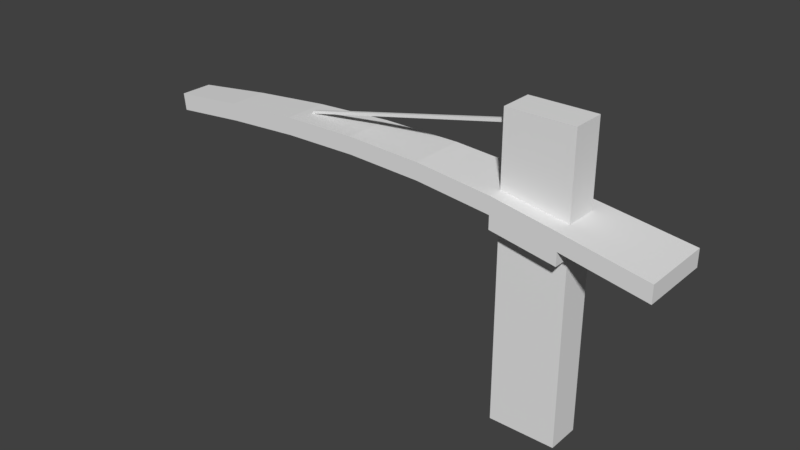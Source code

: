 # Source: entradaOrla.blend  (saved by Blender 2.79.0; exported with 4.5.12 LTS)
import bpy
from mathutils import Matrix  # noqa: F401  (used for matrix-valued properties, if any)

bpy.ops.wm.read_factory_settings(use_empty=True)
scene = bpy.context.scene
scene.name = 'Scene'

# ---- collections
col_collection_1 = bpy.data.collections.new('Collection 1'); scene.collection.children.link(col_collection_1)

# ---- world
world_world = bpy.data.worlds.new('World'); scene.world = world_world
world_world.color = (0.05088, 0.05088, 0.05088)
world_world.use_sun_shadow = False
world_world.sun_shadow_jitter_overblur = 0.0
world_world.cycles.sampling_method = 'MANUAL'

# ---- meshes
me_cube_001 = bpy.data.meshes.new('Cube.001')
me_cube_001.from_pydata([(-0.006119, -0.1401, 2.384e-07), (-0.006119, -0.1401, 4.504), (0.9978, -0.1401, 2.384e-07), (0.9978, -0.1401, 4.504), (-0.006119, -0.6398, 2.384e-07), (-0.006119, -0.6398, 4.504), (0.9978, -0.6398, 2.384e-07), (0.9978, -0.6398, 4.504), (-0.006119, -0.1401, 3.158), (-0.006119, -0.1401, 3.417), (0.9978, -0.1401, 3.27), (0.9978, -0.1401, 3.012), (0.9978, -0.6398, 3.27), (0.9978, -0.6398, 3.012), (-0.006119, -0.6398, 3.417), (-0.006119, -0.6398, 3.158), (2.277, -0.2401, 3.071), (2.277, -0.2401, 2.812), (2.277, -0.5398, 3.071), (2.277, -0.5398, 2.812), (-5.845, -0.2401, 3.008), (-5.875, -0.2401, 3.265), (-5.875, -0.5398, 3.265), (-5.845, -0.5398, 3.008), (2.277, -0.9398, 3.071), (2.277, -0.9398, 2.812), (-5.875, -0.6398, 3.265), (-5.845, -0.6398, 3.008), (2.277, 0.1599, 3.071), (2.277, 0.1599, 2.812), (-5.845, -0.1401, 3.008), (-5.875, -0.1401, 3.265), (-0.006119, -0.8556, 3.158), (-0.006119, -0.8556, 3.417), (0.9978, -0.8926, 3.27), (0.9978, -0.8926, 3.012), (0.9978, 0.1128, 3.27), (0.9978, 0.1128, 3.012), (-0.006119, 0.07577, 3.417), (-0.006119, 0.07577, 3.158), (0.9978, -0.1401, 2.812), (0.9978, -0.6398, 2.812), (-0.006119, -0.6398, 2.958), (-0.006119, -0.1401, 2.958), (-0.006119, -0.8556, 2.958), (0.9978, -0.8926, 2.812), (0.9978, 0.1128, 2.812), (-0.006119, 0.07577, 2.958), (-1.174, -0.5398, 3.257), (-2.342, -0.5398, 3.278), (-3.51, -0.5398, 3.235), (-4.677, -0.5398, 3.141), (-4.677, -0.2401, 3.141), (-3.51, -0.2401, 3.235), (-2.342, -0.2401, 3.278), (-1.174, -0.2401, 3.257), (-1.18, -0.2401, 3.515), (-2.354, -0.2401, 3.536), (-3.528, -0.2401, 3.493), (-4.701, -0.2401, 3.398), (-4.701, -0.5398, 3.398), (-3.528, -0.5398, 3.493), (-2.354, -0.5398, 3.536), (-1.18, -0.5398, 3.515), (-1.18, -0.8124, 3.515), (-2.354, -0.7692, 3.536), (-3.528, -0.7261, 3.493), (-4.701, -0.6829, 3.398), (-1.174, -0.8124, 3.257), (-2.342, -0.7692, 3.278), (-3.51, -0.7261, 3.235), (-4.677, -0.6829, 3.141), (-1.18, 0.03261, 3.515), (-2.354, -0.01056, 3.536), (-3.528, -0.05372, 3.493), (-4.701, -0.09689, 3.398), (-1.174, 0.03261, 3.257), (-2.342, -0.01056, 3.278), (-3.51, -0.05372, 3.235), (-4.677, -0.09689, 3.141), (-0.006119, -0.1401, 4.203), (0.9978, -0.1401, 4.163), (0.9978, -0.6398, 4.163), (-0.006119, -0.6398, 4.203), (-0.006119, -0.3649, 4.277), (-0.006119, -0.4149, 4.277), (-0.006119, -0.3649, 4.227), (-0.006119, -0.4149, 4.227), (-3.331, -0.3649, 3.5), (-3.381, -0.3649, 3.498), (-3.381, -0.4149, 3.498), (-3.331, -0.4149, 3.5), (-3.312, -0.4149, 3.511), (-3.349, -0.4149, 3.544), (-3.312, -0.3649, 3.511), (-3.349, -0.3649, 3.544)], [], [(80, 1, 3, 81), (81, 3, 7, 82), (82, 7, 5, 83), (1, 80, 86, 84), (2, 6, 4, 0), (7, 3, 1, 5), (42, 15, 8, 43), (52, 51, 23, 20), (41, 13, 35, 45), (40, 11, 13, 41), (10, 12, 18, 16), (46, 37, 11, 40), (75, 79, 30, 31), (17, 16, 18, 19), (36, 37, 39, 38), (35, 34, 33, 32), (13, 11, 17, 19), (23, 22, 21, 20), (60, 59, 21, 22), (71, 67, 26, 27), (23, 27, 26, 22), (18, 24, 25, 19), (25, 24, 34, 35), (21, 31, 30, 20), (17, 29, 28, 16), (28, 29, 37, 36), (11, 37, 29, 17), (13, 19, 25, 35), (46, 40, 43, 47), (33, 34, 12, 14), (24, 18, 12, 34), (10, 16, 28, 36), (43, 8, 39, 47), (9, 10, 36, 38), (56, 9, 38, 72), (55, 76, 39, 8), (63, 64, 33, 14), (48, 15, 32, 68), (0, 43, 40, 2), (2, 40, 41, 6), (6, 41, 42, 4), (4, 42, 43, 0), (32, 44, 45, 35), (37, 46, 47, 39), (42, 41, 45, 44), (32, 15, 42, 44), (23, 51, 71, 27), (51, 50, 70, 71), (50, 49, 69, 70), (49, 48, 68, 69), (22, 26, 67, 60), (60, 67, 66, 61), (61, 66, 65, 62), (62, 65, 64, 63), (20, 30, 79, 52), (52, 79, 78, 53), (53, 78, 77, 54), (54, 77, 76, 55), (21, 59, 75, 31), (59, 58, 74, 75), (58, 57, 73, 74), (57, 56, 72, 73), (32, 33, 64, 68), (68, 64, 65, 69), (69, 65, 66, 70), (70, 66, 67, 71), (14, 9, 56, 63), (63, 56, 57, 62), (61, 62, 91, 90), (61, 58, 59, 60), (38, 39, 76, 72), (72, 76, 77, 73), (73, 77, 78, 74), (74, 78, 79, 75), (8, 15, 48, 55), (55, 48, 49, 54), (54, 49, 50, 53), (53, 50, 51, 52), (14, 83, 80, 9), (12, 82, 83, 14), (10, 81, 82, 12), (9, 80, 81, 10), (93, 95, 89, 90), (83, 5, 85, 87), (5, 1, 84, 85), (80, 83, 87, 86), (91, 88, 89, 90), (57, 58, 89, 88), (58, 61, 90, 89), (62, 57, 88, 91), (86, 87, 92, 94), (92, 93, 90, 91), (95, 94, 88, 89), (94, 92, 91, 88), (84, 86, 94, 95), (87, 85, 93, 92), (85, 84, 95, 93)])
_uv = me_cube_001.uv_layers.new(name='UVMap')
_uv.uv.foreach_set('vector', [0.7968, 0.193, 0.7968, 0.1563, 0.9471, 0.1563, 0.9471, 0.198, 0.8716, 0.5676, 0.8716, 0.6093, 0.7968, 0.6093, 0.7968, 0.5676, 0.9471, 0.4166, 0.9471, 0.4583, 0.7968, 0.4583, 0.7968, 0.4215, 0.8716, 0.6093, 0.8716, 0.6461, 0.838, 0.6431, 0.838, 0.637, 0.8716, 0.5812, 0.9465, 0.5812, 0.9465, 0.7041, 0.8716, 0.7041, 0.8716, 0.4583, 0.9465, 0.4583, 0.9465, 0.5812, 0.8716, 0.5812, 0.5283, 0.3933, 0.5283, 0.3688, 0.6031, 0.3688, 0.6031, 0.3933, 0.2569, 0.1432, 0.212, 0.1432, 0.212, 0.0, 0.2569, 0.0, 0.5338, 0.3443, 0.5338, 0.3688, 0.496, 0.3688, 0.496, 0.3443, 0.6086, 0.3443, 0.6086, 0.3688, 0.5338, 0.3688, 0.5338, 0.3443, 0.04493, 0.8416, 0.1198, 0.8416, 0.1048, 0.9983, 0.0599, 0.9983, 0.6465, 0.3443, 0.6465, 0.3688, 0.6086, 0.3688, 0.6086, 0.3443, 0.3368, 0.8567, 0.3752, 0.8529, 0.4001, 0.9954, 0.3617, 1.0, 0.9852, 0.544, 0.9465, 0.544, 0.9465, 0.5073, 0.9852, 0.5073, 0.3314, 0.1583, 0.3701, 0.1574, 0.3525, 0.2808, 0.3138, 0.2818, 0.466, 0.8426, 0.4273, 0.8417, 0.4097, 0.7182, 0.4484, 0.7192, 0.9166, 0.1563, 0.8417, 0.1563, 0.8567, 2.919e-08, 0.9016, 5.839e-08, 0.8716, 0.7164, 0.9102, 0.7164, 0.9102, 0.7531, 0.8716, 0.7531, 0.1048, 0.1437, 0.0599, 0.1437, 0.0599, 0.0, 0.1048, 0.0, 0.4711, 0.1471, 0.4327, 0.1433, 0.4576, 0.0, 0.496, 0.004567, 0.8716, 0.7164, 0.8716, 0.7041, 0.9102, 0.7041, 0.9102, 0.7164, 0.9465, 0.5073, 0.9465, 0.4583, 0.9852, 0.4583, 0.9852, 0.5073, 0.4904, 1.0, 0.4517, 0.9991, 0.4273, 0.8417, 0.466, 0.8426, 0.9102, 0.7531, 0.9102, 0.7653, 0.8716, 0.7653, 0.8716, 0.7531, 0.9852, 0.544, 0.9852, 0.5929, 0.9465, 0.5929, 0.9465, 0.544, 0.3558, 0.0009077, 0.3945, 0.0, 0.3701, 0.1574, 0.3314, 0.1583, 0.8417, 0.1563, 0.8039, 0.1563, 0.7968, 5.839e-08, 0.8567, 2.919e-08, 0.9166, 0.1563, 0.9016, 5.839e-08, 0.9615, 0.0, 0.9544, 0.1563, 0.9465, 0.5929, 0.9843, 0.5929, 0.9843, 0.7156, 0.952, 0.7156, 0.1521, 0.7187, 0.1576, 0.8416, 0.1198, 0.8416, 0.1198, 0.7187, 0.1647, 0.9983, 0.1048, 0.9983, 0.1198, 0.8416, 0.1576, 0.8416, 0.04493, 0.8416, 0.0599, 0.9983, 0.0, 0.9983, 0.007064, 0.8416, 0.6031, 0.3933, 0.6031, 0.3688, 0.6354, 0.3688, 0.6354, 0.3933, 0.04493, 0.7187, 0.04493, 0.8416, 0.007064, 0.8416, 0.01261, 0.7187, 0.0599, 0.5749, 0.04493, 0.7187, 0.01261, 0.7187, 0.01907, 0.5749, 0.2569, 0.5724, 0.2977, 0.5724, 0.3042, 0.7152, 0.2718, 0.7152, 0.1048, 0.5749, 0.1456, 0.5749, 0.1521, 0.7187, 0.1198, 0.7187, 0.212, 0.5724, 0.197, 0.7152, 0.1647, 0.7152, 0.1711, 0.5724, 0.6465, 0.3622, 0.6465, 0.0, 0.7968, 0.01794, 0.7968, 0.3622, 0.6086, 0.0, 0.6086, 0.3443, 0.5338, 0.3443, 0.5338, 5.072e-09, 0.7968, 0.3622, 0.7968, 0.7065, 0.6465, 0.7244, 0.6465, 0.3622, 0.5283, 0.7553, 0.5283, 0.3933, 0.6031, 0.3933, 0.6031, 0.7553, 0.4484, 0.7192, 0.4783, 0.7199, 0.496, 0.8433, 0.466, 0.8426, 0.3701, 0.1574, 0.4001, 0.1567, 0.3824, 0.2801, 0.3525, 0.2808, 0.985, 0.1563, 0.985, 0.2789, 0.9471, 0.2789, 0.9526, 0.1563, 0.496, 0.3688, 0.5283, 0.3688, 0.5283, 0.3933, 0.496, 0.3933, 0.212, 0.0, 0.212, 0.1432, 0.1905, 0.1432, 0.197, 1.168e-07, 0.212, 0.1432, 0.212, 0.2864, 0.1841, 0.2864, 0.1905, 0.1432, 0.212, 0.2864, 0.212, 0.4295, 0.1776, 0.4295, 0.1841, 0.2864, 0.212, 0.4295, 0.212, 0.5724, 0.1711, 0.5724, 0.1776, 0.4295, 0.1048, 0.0, 0.1198, 0.0, 0.1262, 0.1437, 0.1048, 0.1437, 0.1048, 0.1437, 0.1262, 0.1437, 0.1327, 0.2875, 0.1048, 0.2875, 0.1048, 0.2875, 0.1327, 0.2875, 0.1391, 0.4312, 0.1048, 0.4312, 0.1048, 0.4312, 0.1391, 0.4312, 0.1456, 0.5749, 0.1048, 0.5749, 0.2569, 0.0, 0.2718, 1.168e-07, 0.2783, 0.1432, 0.2569, 0.1432, 0.2569, 0.1432, 0.2783, 0.1432, 0.2848, 0.2864, 0.2569, 0.2864, 0.2569, 0.2864, 0.2848, 0.2864, 0.2912, 0.4295, 0.2569, 0.4295, 0.2569, 0.4295, 0.2912, 0.4295, 0.2977, 0.5724, 0.2569, 0.5724, 0.0599, 0.0, 0.0599, 0.1437, 0.03846, 0.1437, 0.04493, 5.839e-08, 0.0599, 0.1437, 0.0599, 0.2875, 0.032, 0.2875, 0.03846, 0.1437, 0.0599, 0.2875, 0.0599, 0.4312, 0.02553, 0.4312, 0.032, 0.2875, 0.0599, 0.4312, 0.0599, 0.5749, 0.01907, 0.5749, 0.02553, 0.4312, 0.4484, 0.7192, 0.4097, 0.7182, 0.4001, 0.5741, 0.4387, 0.5758, 0.4387, 0.5758, 0.4001, 0.5741, 0.402, 0.4303, 0.4405, 0.4327, 0.4405, 0.4327, 0.402, 0.4303, 0.4135, 0.2867, 0.4519, 0.2898, 0.4519, 0.2898, 0.4135, 0.2867, 0.4327, 0.1433, 0.4711, 0.1471, 0.1198, 0.7187, 0.04493, 0.7187, 0.0599, 0.5749, 0.1048, 0.5749, 0.1048, 0.5749, 0.0599, 0.5749, 0.0599, 0.4312, 0.1048, 0.4312, 0.1048, 0.2875, 0.1048, 0.4312, 0.08609, 0.3116, 0.08608, 0.3054, 0.1048, 0.2875, 0.0599, 0.2875, 0.0599, 0.1437, 0.1048, 0.1437, 0.3138, 0.2818, 0.3525, 0.2808, 0.3428, 0.4242, 0.3042, 0.4259, 0.3042, 0.4259, 0.3428, 0.4242, 0.3446, 0.5673, 0.3061, 0.5697, 0.3061, 0.5697, 0.3446, 0.5673, 0.356, 0.7102, 0.3176, 0.7133, 0.3176, 0.7133, 0.356, 0.7102, 0.3752, 0.8529, 0.3368, 0.8567, 0.2718, 0.7152, 0.197, 0.7152, 0.212, 0.5724, 0.2569, 0.5724, 0.2569, 0.5724, 0.212, 0.5724, 0.212, 0.4295, 0.2569, 0.4295, 0.2569, 0.4295, 0.212, 0.4295, 0.212, 0.2864, 0.2569, 0.2864, 0.2569, 0.2864, 0.212, 0.2864, 0.212, 0.1432, 0.2569, 0.1432, 0.7968, 0.7423, 0.7968, 0.6461, 0.8716, 0.6461, 0.8716, 0.7423, 0.9471, 0.3073, 0.9471, 0.4166, 0.7968, 0.4215, 0.7968, 0.3252, 0.8716, 0.4583, 0.8716, 0.5676, 0.7968, 0.5676, 0.7968, 0.4583, 0.7968, 0.2893, 0.7968, 0.193, 0.9471, 0.198, 0.9471, 0.3073, 0.1647, 0.7213, 0.1647, 0.7152, 0.1713, 0.7152, 0.1713, 0.7213, 0.7968, 0.6461, 0.7968, 0.6093, 0.8305, 0.637, 0.8305, 0.6431, 0.7968, 0.6093, 0.8716, 0.6093, 0.838, 0.637, 0.8305, 0.637, 0.8716, 0.6461, 0.7968, 0.6461, 0.8305, 0.6431, 0.838, 0.6431, 0.08609, 0.3116, 0.0786, 0.3116, 0.0786, 0.3054, 0.08608, 0.3054, 0.0599, 0.4312, 0.0599, 0.2875, 0.0786, 0.3054, 0.0786, 0.3116, 0.0599, 0.2875, 0.1048, 0.2875, 0.08608, 0.3054, 0.0786, 0.3054, 0.1048, 0.4312, 0.0599, 0.4312, 0.0786, 0.3116, 0.08609, 0.3116, 1.0, 0.4574, 0.9925, 0.4574, 0.9925, 0.05134, 1.0, 0.05134, 0.6368, 0.7842, 0.6427, 0.7877, 0.6371, 0.7927, 0.6358, 0.7867, 0.9925, 0.4633, 0.9866, 0.4669, 0.9856, 0.4643, 0.9869, 0.4583, 1.0, 0.05134, 0.9925, 0.05134, 0.9925, 0.049, 1.0, 0.049, 0.9925, 0.8822, 0.9852, 0.8809, 0.9866, 0.4669, 0.9925, 0.4633, 0.6354, 0.3701, 0.6427, 0.3688, 0.6427, 0.7877, 0.6368, 0.7842, 0.985, 0.049, 0.9925, 0.049, 0.9925, 0.4583, 0.985, 0.4583])
me_cube_001.use_remesh_preserve_volume = False
me_cube_001.use_remesh_preserve_attributes = False
me_cube_001.use_mirror_vertex_groups = False
me_cube_001.update()

# ---- objects
ob_cube = bpy.data.objects.new('Cube', me_cube_001)

# ---- transforms, parenting, visibility, modifiers, constraints
ob_cube.location = (0.0, 0.0, 0.0)
ob_cube.lineart.crease_threshold = 0.0

# ---- collection membership
col_collection_1.objects.link(ob_cube)

# ---- scene / render settings (as saved in the file)
scene.frame_start = 1; scene.frame_end = 250; scene.frame_set(1)
scene.render.engine = 'BLENDER_EEVEE_NEXT'
scene.render.resolution_percentage = 50
scene.render.dither_intensity = 0.0
scene.cycles.use_denoising = False
scene.cycles.samples = 128
scene.cycles.sampling_pattern = 'TABULATED_SOBOL'
scene.cycles.use_adaptive_sampling = False
scene.cycles.use_light_tree = False
scene.cycles.blur_glossy = 0.0
scene.cycles.sample_clamp_indirect = 0.0
scene.view_settings.view_transform = 'Standard'
bpy.context.view_layer.update()

# ---- added for rendering (the .blend has no active camera and no usable light): camera, sun
cam_auto = bpy.data.cameras.new('AutoCamera')
cam_auto.lens = 50.0
cam_auto.sensor_width = 36.0
cam_auto.clip_end = 1000.0
ob_auto_camera = bpy.data.objects.new('AutoCamera', cam_auto)
scene.collection.objects.link(ob_auto_camera)
ob_auto_camera.location = (6.87817, -10.8025, 9.19359)
ob_auto_camera.rotation_euler = (1.09748, -7.21219e-08, 0.694738)
scene.camera = ob_auto_camera
light_auto_sun = bpy.data.lights.new('AutoSun', 'SUN')
light_auto_sun.energy = 3.0
light_auto_sun.angle = 0.0523599
ob_auto_sun = bpy.data.objects.new('AutoSun', light_auto_sun)
scene.collection.objects.link(ob_auto_sun)
ob_auto_sun.rotation_euler = (0.872665, 0.174533, 0.523599)
bpy.context.view_layer.update()
